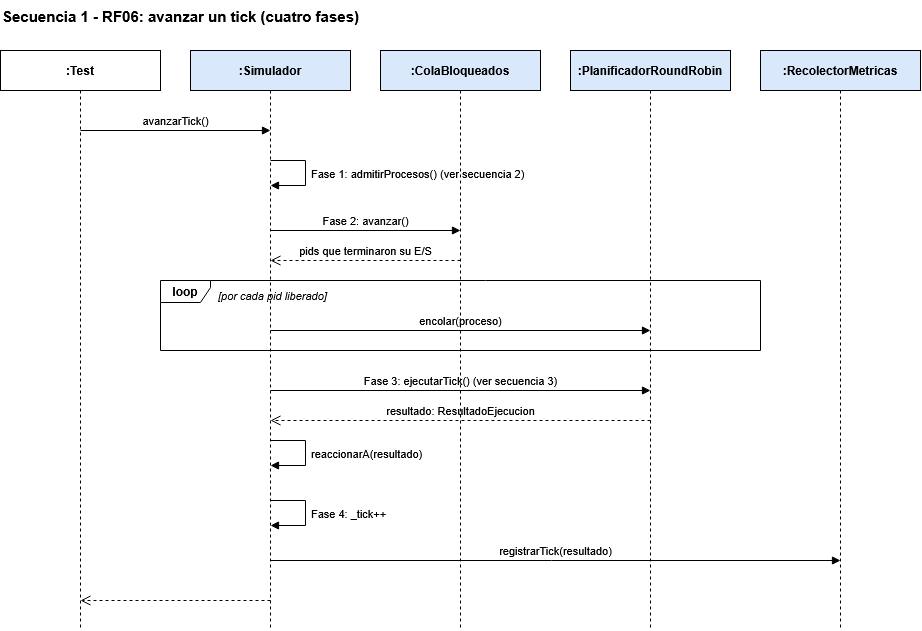

The diagram above was exported from draw.io. Its source (the exported page's mxGraphModel, read from the mxfile embedded in the PNG):
<mxGraphModel dx="1268" dy="1823" grid="1" gridSize="10" guides="1" tooltips="1" connect="1" arrows="1" fold="1" page="1" pageScale="1" pageWidth="827" pageHeight="1169" math="0" shadow="0">
  <root>
    <mxCell id="0" />
    <mxCell id="1" parent="0" />
    <mxCell id="_GxRwcY-1iqLWejVjrO0-1" parent="1" style="text;html=1;fontStyle=1;fontSize=15;align=left;verticalAlign=top;" value="Secuencia 1 - RF06: avanzar un tick (cuatro fases)" vertex="1">
      <mxGeometry height="30" width="900" x="20" y="-50" as="geometry" />
    </mxCell>
    <mxCell id="_GxRwcY-1iqLWejVjrO0-2" parent="1" style="shape=umlLifeline;perimeter=lifelinePerimeter;whiteSpace=wrap;html=1;container=0;collapsible=0;recursiveResize=0;outlineConnect=0;size=40;fontStyle=1;fontSize=12;fillColor=#FFFFFF;strokeColor=#000000;" value=":Test" vertex="1">
      <mxGeometry height="580" width="160" x="20" as="geometry" />
    </mxCell>
    <mxCell id="_GxRwcY-1iqLWejVjrO0-3" parent="1" style="shape=umlLifeline;perimeter=lifelinePerimeter;whiteSpace=wrap;html=1;container=0;collapsible=0;recursiveResize=0;outlineConnect=0;size=40;fontStyle=1;fontSize=12;fillColor=#dae8fc;strokeColor=#000000;" value=":Simulador" vertex="1">
      <mxGeometry height="580" width="160" x="210" as="geometry" />
    </mxCell>
    <mxCell id="_GxRwcY-1iqLWejVjrO0-4" parent="1" style="shape=umlLifeline;perimeter=lifelinePerimeter;whiteSpace=wrap;html=1;container=0;collapsible=0;recursiveResize=0;outlineConnect=0;size=40;fontStyle=1;fontSize=12;fillColor=#dae8fc;strokeColor=#000000;" value=":ColaBloqueados" vertex="1">
      <mxGeometry height="580" width="160" x="400" as="geometry" />
    </mxCell>
    <mxCell id="_GxRwcY-1iqLWejVjrO0-5" parent="1" style="shape=umlLifeline;perimeter=lifelinePerimeter;whiteSpace=wrap;html=1;container=0;collapsible=0;recursiveResize=0;outlineConnect=0;size=40;fontStyle=1;fontSize=12;fillColor=#dae8fc;strokeColor=#000000;" value=":PlanificadorRoundRobin" vertex="1">
      <mxGeometry height="580" width="160" x="590" as="geometry" />
    </mxCell>
    <mxCell id="_GxRwcY-1iqLWejVjrO0-6" parent="1" style="shape=umlLifeline;perimeter=lifelinePerimeter;whiteSpace=wrap;html=1;container=0;collapsible=0;recursiveResize=0;outlineConnect=0;size=40;fontStyle=1;fontSize=12;fillColor=#dae8fc;strokeColor=#000000;" value=":RecolectorMetricas" vertex="1">
      <mxGeometry height="580" width="160" x="780" as="geometry" />
    </mxCell>
    <mxCell id="_GxRwcY-1iqLWejVjrO0-7" edge="1" parent="1" style="html=1;verticalAlign=bottom;endArrow=block;endFill=1;fontSize=11;labelBackgroundColor=none;" value="avanzarTick()">
      <mxGeometry relative="1" as="geometry">
        <mxPoint x="100" y="80" as="sourcePoint" />
        <mxPoint x="290" y="80" as="targetPoint" />
      </mxGeometry>
    </mxCell>
    <mxCell id="_GxRwcY-1iqLWejVjrO0-8" edge="1" parent="1" style="html=1;align=left;spacingLeft=4;endArrow=block;endFill=1;fontSize=11;labelBackgroundColor=none;rounded=0;" value="Fase 1: admitirProcesos()  (ver secuencia 2)">
      <mxGeometry relative="1" as="geometry">
        <Array as="points">
          <mxPoint x="325" y="110" />
          <mxPoint x="325" y="135" />
        </Array>
        <mxPoint x="290" y="110" as="sourcePoint" />
        <mxPoint x="290" y="135" as="targetPoint" />
      </mxGeometry>
    </mxCell>
    <mxCell id="_GxRwcY-1iqLWejVjrO0-9" edge="1" parent="1" style="html=1;verticalAlign=bottom;endArrow=block;endFill=1;fontSize=11;labelBackgroundColor=none;" value="Fase 2: avanzar()">
      <mxGeometry relative="1" as="geometry">
        <mxPoint x="290" y="180" as="sourcePoint" />
        <mxPoint x="480" y="180" as="targetPoint" />
      </mxGeometry>
    </mxCell>
    <mxCell id="_GxRwcY-1iqLWejVjrO0-10" edge="1" parent="1" style="html=1;verticalAlign=bottom;endArrow=open;endSize=8;dashed=1;fontSize=11;labelBackgroundColor=none;" value="pids que terminaron su E/S">
      <mxGeometry relative="1" as="geometry">
        <mxPoint x="480" y="210" as="sourcePoint" />
        <mxPoint x="290" y="210" as="targetPoint" />
      </mxGeometry>
    </mxCell>
    <mxCell id="_GxRwcY-1iqLWejVjrO0-11" parent="1" style="shape=umlFrame;whiteSpace=wrap;html=1;pointerEvents=0;width=50;height=22;fillColor=none;fontStyle=1;" value="loop" vertex="1">
      <mxGeometry height="70" width="600" x="180" y="230" as="geometry" />
    </mxCell>
    <mxCell id="_GxRwcY-1iqLWejVjrO0-12" parent="1" style="text;html=1;align=left;verticalAlign=top;fontSize=11;fontStyle=2;" value="[por cada pid liberado]" vertex="1">
      <mxGeometry height="20" width="530" x="236" y="232" as="geometry" />
    </mxCell>
    <mxCell id="_GxRwcY-1iqLWejVjrO0-13" edge="1" parent="1" style="html=1;verticalAlign=bottom;endArrow=block;endFill=1;fontSize=11;labelBackgroundColor=none;" value="encolar(proceso)">
      <mxGeometry relative="1" as="geometry">
        <mxPoint x="290" y="280" as="sourcePoint" />
        <mxPoint x="670" y="280" as="targetPoint" />
      </mxGeometry>
    </mxCell>
    <mxCell id="_GxRwcY-1iqLWejVjrO0-14" edge="1" parent="1" style="html=1;verticalAlign=bottom;endArrow=block;endFill=1;fontSize=11;labelBackgroundColor=none;" value="Fase 3: ejecutarTick()  (ver secuencia 3)">
      <mxGeometry relative="1" as="geometry">
        <mxPoint x="290" y="340" as="sourcePoint" />
        <mxPoint x="670" y="340" as="targetPoint" />
      </mxGeometry>
    </mxCell>
    <mxCell id="_GxRwcY-1iqLWejVjrO0-15" edge="1" parent="1" style="html=1;verticalAlign=bottom;endArrow=open;endSize=8;dashed=1;fontSize=11;labelBackgroundColor=none;" value="resultado: ResultadoEjecucion">
      <mxGeometry relative="1" as="geometry">
        <mxPoint x="670" y="370" as="sourcePoint" />
        <mxPoint x="290" y="370" as="targetPoint" />
      </mxGeometry>
    </mxCell>
    <mxCell id="_GxRwcY-1iqLWejVjrO0-16" edge="1" parent="1" style="html=1;align=left;spacingLeft=4;endArrow=block;endFill=1;fontSize=11;labelBackgroundColor=none;rounded=0;" value="reaccionarA(resultado)">
      <mxGeometry relative="1" as="geometry">
        <Array as="points">
          <mxPoint x="325" y="390" />
          <mxPoint x="325" y="415" />
        </Array>
        <mxPoint x="290" y="390" as="sourcePoint" />
        <mxPoint x="290" y="415" as="targetPoint" />
      </mxGeometry>
    </mxCell>
    <mxCell id="_GxRwcY-1iqLWejVjrO0-17" edge="1" parent="1" style="html=1;align=left;spacingLeft=4;endArrow=block;endFill=1;fontSize=11;labelBackgroundColor=none;rounded=0;" value="Fase 4: _tick++">
      <mxGeometry relative="1" as="geometry">
        <Array as="points">
          <mxPoint x="325" y="450" />
          <mxPoint x="325" y="475" />
        </Array>
        <mxPoint x="290" y="450" as="sourcePoint" />
        <mxPoint x="290" y="475" as="targetPoint" />
      </mxGeometry>
    </mxCell>
    <mxCell id="_GxRwcY-1iqLWejVjrO0-18" edge="1" parent="1" style="html=1;verticalAlign=bottom;endArrow=block;endFill=1;fontSize=11;labelBackgroundColor=none;" value="registrarTick(resultado)">
      <mxGeometry relative="1" as="geometry">
        <mxPoint x="290" y="510" as="sourcePoint" />
        <mxPoint x="860" y="510" as="targetPoint" />
      </mxGeometry>
    </mxCell>
    <mxCell id="_GxRwcY-1iqLWejVjrO0-19" edge="1" parent="1" style="html=1;verticalAlign=bottom;endArrow=open;endSize=8;dashed=1;fontSize=11;labelBackgroundColor=none;" value="">
      <mxGeometry relative="1" as="geometry">
        <mxPoint x="290" y="550" as="sourcePoint" />
        <mxPoint x="100" y="550" as="targetPoint" />
      </mxGeometry>
    </mxCell>
  </root>
</mxGraphModel>